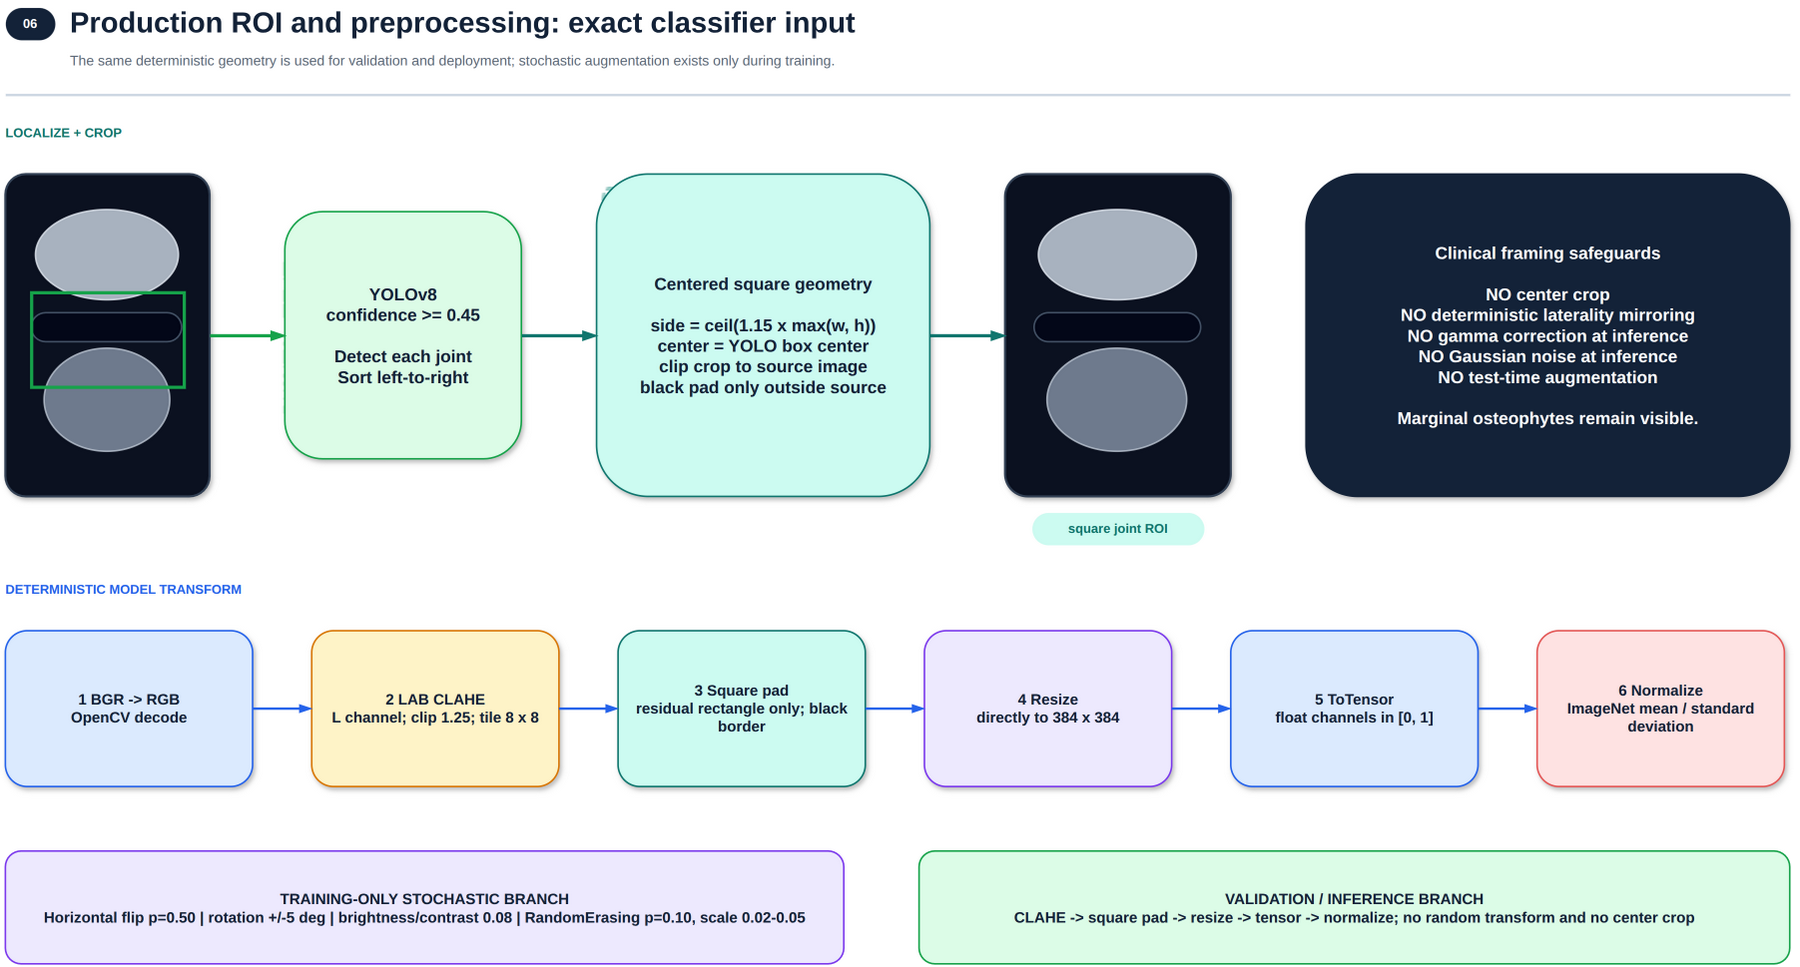

The diagram above was exported from draw.io. Its source (the exported page's mxGraphModel, read from the mxfile embedded in the PNG):
<mxGraphModel dx="1422" dy="794" grid="1" gridSize="10" guides="1" tooltips="1" connect="1" arrows="1" fold="1" page="1" pageScale="1" pageWidth="1800" pageHeight="980" math="0" shadow="0">
  <root>
    <mxCell id="0" />
    <mxCell id="1" parent="0" />
    <mxCell id="n2" value="06" style="rounded=1;arcSize=50;whiteSpace=wrap;html=1;fillColor=#132238;strokeColor=#132238;strokeWidth=0;fontColor=#FFFFFF;fontSize=12;fontStyle=1;align=center;verticalAlign=middle;spacing=8;opacity=100;dashed=0;shadow=0;" vertex="1" parent="1">
      <mxGeometry x="70" y="45" width="46" height="30" as="geometry" />
    </mxCell>
    <mxCell id="n3" value="Production ROI and preprocessing: exact classifier input" style="rounded=1;arcSize=0;whiteSpace=wrap;html=1;fillColor=none;strokeColor=none;strokeWidth=0;fontColor=#132238;fontSize=27;fontStyle=1;align=left;verticalAlign=middle;spacing=8;opacity=100;dashed=0;shadow=0;text;overflow=hidden;spacing=0" vertex="1" parent="1">
      <mxGeometry x="130" y="38" width="1600" height="44" as="geometry" />
    </mxCell>
    <mxCell id="n4" value="The same deterministic geometry is used for validation and deployment; stochastic augmentation exists only during training." style="rounded=1;arcSize=0;whiteSpace=wrap;html=1;fillColor=none;strokeColor=none;strokeWidth=0;fontColor=#5F6B7A;fontSize=13;fontStyle=0;align=left;verticalAlign=middle;spacing=8;opacity=100;dashed=0;shadow=0;text;overflow=hidden;spacing=0" vertex="1" parent="1">
      <mxGeometry x="130" y="82" width="1600" height="34" as="geometry" />
    </mxCell>
    <mxCell id="n5" value="" style="rounded=1;arcSize=0;whiteSpace=wrap;html=1;fillColor=#CBD5E1;strokeColor=#CBD5E1;strokeWidth=0;fontColor=#132238;fontSize=14;fontStyle=0;align=center;verticalAlign=middle;spacing=8;opacity=100;dashed=0;shadow=0;" vertex="1" parent="1">
      <mxGeometry x="70" y="125" width="1660" height="2" as="geometry" />
    </mxCell>
    <mxCell id="n6" value="LOCALIZE + CROP" style="rounded=1;arcSize=0;whiteSpace=wrap;html=1;fillColor=none;strokeColor=none;strokeWidth=0;fontColor=#0F766E;fontSize=12;fontStyle=1;align=left;verticalAlign=middle;spacing=8;opacity=100;dashed=0;shadow=0;text;overflow=hidden;spacing=0" vertex="1" parent="1">
      <mxGeometry x="70" y="150" width="250" height="24" as="geometry" />
    </mxCell>
    <mxCell id="n7" value="" style="rounded=1;arcSize=10;whiteSpace=wrap;html=1;fillColor=#0B1120;strokeColor=#334155;strokeWidth=2;fontColor=#132238;fontSize=14;fontStyle=0;align=center;verticalAlign=middle;spacing=8;opacity=100;dashed=0;shadow=1;" vertex="1" parent="1">
      <mxGeometry x="70" y="200" width="190" height="300" as="geometry" />
    </mxCell>
    <mxCell id="n8" value="" style="ellipse;whiteSpace=wrap;html=1;fillColor=#CBD5E1;strokeColor=#E2E8F0;strokeWidth=1.5;fontColor=#132238;fontSize=14;fontStyle=0;align=center;verticalAlign=middle;spacing=8;opacity=82;dashed=0;shadow=0;" vertex="1" parent="1">
      <mxGeometry x="98" y="233" width="133" height="84" as="geometry" />
    </mxCell>
    <mxCell id="n9" value="" style="ellipse;whiteSpace=wrap;html=1;fillColor=#94A3B8;strokeColor=#CBD5E1;strokeWidth=1.5;fontColor=#132238;fontSize=14;fontStyle=0;align=center;verticalAlign=middle;spacing=8;opacity=72;dashed=0;shadow=0;" vertex="1" parent="1">
      <mxGeometry x="106" y="362" width="117" height="96" as="geometry" />
    </mxCell>
    <mxCell id="n10" value="" style="rounded=1;arcSize=50;whiteSpace=wrap;html=1;fillColor=#020617;strokeColor=#475569;strokeWidth=1.5;fontColor=#132238;fontSize=14;fontStyle=0;align=center;verticalAlign=middle;spacing=8;opacity=95;dashed=0;shadow=0;" vertex="1" parent="1">
      <mxGeometry x="94" y="329" width="140" height="27" as="geometry" />
    </mxCell>
    <mxCell id="n11" value="" style="rounded=1;arcSize=0;whiteSpace=wrap;html=1;fillColor=none;strokeColor=#16A34A;strokeWidth=3;fontColor=#132238;fontSize=14;fontStyle=0;align=center;verticalAlign=middle;spacing=8;opacity=100;dashed=0;shadow=0;" vertex="1" parent="1">
      <mxGeometry x="94" y="310" width="142" height="88" as="geometry" />
    </mxCell>
    <mxCell id="n12" value="YOLOv8&#10;confidence &gt;= 0.45&#10;&#10;Detect each joint&#10;Sort left-to-right" style="rounded=1;arcSize=16;whiteSpace=wrap;html=1;fillColor=#DCFCE7;strokeColor=#16A34A;strokeWidth=1.5;fontColor=#132238;fontSize=16;fontStyle=1;align=center;verticalAlign=middle;spacing=8;opacity=100;dashed=0;shadow=1;" vertex="1" parent="1">
      <mxGeometry x="330" y="235" width="220" height="230" as="geometry" />
    </mxCell>
    <mxCell id="n13" value="Centered square geometry&#10;&#10;side = ceil(1.15 x max(w, h))&#10;center = YOLO box center&#10;clip crop to source image&#10;black pad only outside source" style="rounded=1;arcSize=16;whiteSpace=wrap;html=1;fillColor=#CCFBF1;strokeColor=#0F766E;strokeWidth=1.5;fontColor=#132238;fontSize=16;fontStyle=1;align=center;verticalAlign=middle;spacing=8;opacity=100;dashed=0;shadow=1;" vertex="1" parent="1">
      <mxGeometry x="620" y="200" width="310" height="300" as="geometry" />
    </mxCell>
    <mxCell id="n14" value="" style="rounded=1;arcSize=10;whiteSpace=wrap;html=1;fillColor=#0B1120;strokeColor=#334155;strokeWidth=2;fontColor=#132238;fontSize=14;fontStyle=0;align=center;verticalAlign=middle;spacing=8;opacity=100;dashed=0;shadow=1;" vertex="1" parent="1">
      <mxGeometry x="1000" y="200" width="210" height="300" as="geometry" />
    </mxCell>
    <mxCell id="n15" value="" style="ellipse;whiteSpace=wrap;html=1;fillColor=#CBD5E1;strokeColor=#E2E8F0;strokeWidth=1.5;fontColor=#132238;fontSize=14;fontStyle=0;align=center;verticalAlign=middle;spacing=8;opacity=82;dashed=0;shadow=0;" vertex="1" parent="1">
      <mxGeometry x="1031" y="233" width="147" height="84" as="geometry" />
    </mxCell>
    <mxCell id="n16" value="" style="ellipse;whiteSpace=wrap;html=1;fillColor=#94A3B8;strokeColor=#CBD5E1;strokeWidth=1.5;fontColor=#132238;fontSize=14;fontStyle=0;align=center;verticalAlign=middle;spacing=8;opacity=72;dashed=0;shadow=0;" vertex="1" parent="1">
      <mxGeometry x="1039" y="362" width="130" height="96" as="geometry" />
    </mxCell>
    <mxCell id="n17" value="" style="rounded=1;arcSize=50;whiteSpace=wrap;html=1;fillColor=#020617;strokeColor=#475569;strokeWidth=1.5;fontColor=#132238;fontSize=14;fontStyle=0;align=center;verticalAlign=middle;spacing=8;opacity=95;dashed=0;shadow=0;" vertex="1" parent="1">
      <mxGeometry x="1027" y="329" width="155" height="27" as="geometry" />
    </mxCell>
    <mxCell id="n18" value="square joint ROI" style="rounded=1;arcSize=50;whiteSpace=wrap;html=1;fillColor=#CCFBF1;strokeColor=#CCFBF1;strokeWidth=0;fontColor=#0F766E;fontSize=12;fontStyle=1;align=center;verticalAlign=middle;spacing=8;opacity=100;dashed=0;shadow=0;" vertex="1" parent="1">
      <mxGeometry x="1025" y="515" width="160" height="30" as="geometry" />
    </mxCell>
    <mxCell id="e19" value="" style="edgeStyle=orthogonalEdgeStyle;rounded=1;orthogonalLoop=1;jettySize=auto;html=1;strokeColor=#16A34A;strokeWidth=3;dashed=0;endArrow=blockThin;endFill=1;exitX=1;exitY=0.5;exitDx=0;exitDy=0;entryX=0;entryY=0.5;entryDx=0;entryDy=0;fontColor=#5F6B7A;fontSize=12;labelBackgroundColor=#FFFFFF;" edge="1" parent="1" source="n7" target="n12">
      <mxGeometry relative="1" as="geometry" />
    </mxCell>
    <mxCell id="e20" value="" style="edgeStyle=orthogonalEdgeStyle;rounded=1;orthogonalLoop=1;jettySize=auto;html=1;strokeColor=#0F766E;strokeWidth=3;dashed=0;endArrow=blockThin;endFill=1;exitX=1;exitY=0.5;exitDx=0;exitDy=0;entryX=0;entryY=0.5;entryDx=0;entryDy=0;fontColor=#5F6B7A;fontSize=12;labelBackgroundColor=#FFFFFF;" edge="1" parent="1" source="n12" target="n13">
      <mxGeometry relative="1" as="geometry" />
    </mxCell>
    <mxCell id="e21" value="" style="edgeStyle=orthogonalEdgeStyle;rounded=1;orthogonalLoop=1;jettySize=auto;html=1;strokeColor=#0F766E;strokeWidth=3;dashed=0;endArrow=blockThin;endFill=1;exitX=1;exitY=0.5;exitDx=0;exitDy=0;entryX=0;entryY=0.5;entryDx=0;entryDy=0;fontColor=#5F6B7A;fontSize=12;labelBackgroundColor=#FFFFFF;" edge="1" parent="1" source="n13" target="n14">
      <mxGeometry relative="1" as="geometry" />
    </mxCell>
    <mxCell id="n22" value="Clinical framing safeguards&#10;&#10;NO center crop&#10;NO deterministic laterality mirroring&#10;NO gamma correction at inference&#10;NO Gaussian noise at inference&#10;NO test-time augmentation&#10;&#10;Marginal osteophytes remain visible." style="rounded=1;arcSize=16;whiteSpace=wrap;html=1;fillColor=#132238;strokeColor=#132238;strokeWidth=1.5;fontColor=#FFFFFF;fontSize=16;fontStyle=1;align=center;verticalAlign=middle;spacing=8;opacity=100;dashed=0;shadow=1;" vertex="1" parent="1">
      <mxGeometry x="1280" y="200" width="450" height="300" as="geometry" />
    </mxCell>
    <mxCell id="n23" value="DETERMINISTIC MODEL TRANSFORM" style="rounded=1;arcSize=0;whiteSpace=wrap;html=1;fillColor=none;strokeColor=none;strokeWidth=0;fontColor=#2563EB;fontSize=12;fontStyle=1;align=left;verticalAlign=middle;spacing=8;opacity=100;dashed=0;shadow=0;text;overflow=hidden;spacing=0" vertex="1" parent="1">
      <mxGeometry x="70" y="575" width="300" height="24" as="geometry" />
    </mxCell>
    <mxCell id="n24" value="1  BGR -&gt; RGB&#10;OpenCV decode" style="rounded=1;arcSize=14;whiteSpace=wrap;html=1;fillColor=#DBEAFE;strokeColor=#2563EB;strokeWidth=1.5;fontColor=#132238;fontSize=14;fontStyle=1;align=center;verticalAlign=middle;spacing=8;opacity=100;dashed=0;shadow=1;" vertex="1" parent="1">
      <mxGeometry x="70" y="625" width="230" height="145" as="geometry" />
    </mxCell>
    <mxCell id="n25" value="2  LAB CLAHE&#10;L channel; clip 1.25; tile 8 x 8" style="rounded=1;arcSize=14;whiteSpace=wrap;html=1;fillColor=#FEF3C7;strokeColor=#D97706;strokeWidth=1.5;fontColor=#132238;fontSize=14;fontStyle=1;align=center;verticalAlign=middle;spacing=8;opacity=100;dashed=0;shadow=1;" vertex="1" parent="1">
      <mxGeometry x="355" y="625" width="230" height="145" as="geometry" />
    </mxCell>
    <mxCell id="n26" value="3  Square pad&#10;residual rectangle only; black border" style="rounded=1;arcSize=14;whiteSpace=wrap;html=1;fillColor=#CCFBF1;strokeColor=#0F766E;strokeWidth=1.5;fontColor=#132238;fontSize=14;fontStyle=1;align=center;verticalAlign=middle;spacing=8;opacity=100;dashed=0;shadow=1;" vertex="1" parent="1">
      <mxGeometry x="640" y="625" width="230" height="145" as="geometry" />
    </mxCell>
    <mxCell id="n27" value="4  Resize&#10;directly to 384 x 384" style="rounded=1;arcSize=14;whiteSpace=wrap;html=1;fillColor=#EDE9FE;strokeColor=#7C3AED;strokeWidth=1.5;fontColor=#132238;fontSize=14;fontStyle=1;align=center;verticalAlign=middle;spacing=8;opacity=100;dashed=0;shadow=1;" vertex="1" parent="1">
      <mxGeometry x="925" y="625" width="230" height="145" as="geometry" />
    </mxCell>
    <mxCell id="n28" value="5  ToTensor&#10;float channels in [0, 1]" style="rounded=1;arcSize=14;whiteSpace=wrap;html=1;fillColor=#DBEAFE;strokeColor=#2563EB;strokeWidth=1.5;fontColor=#132238;fontSize=14;fontStyle=1;align=center;verticalAlign=middle;spacing=8;opacity=100;dashed=0;shadow=1;" vertex="1" parent="1">
      <mxGeometry x="1210" y="625" width="230" height="145" as="geometry" />
    </mxCell>
    <mxCell id="n29" value="6  Normalize&#10;ImageNet mean / standard deviation" style="rounded=1;arcSize=14;whiteSpace=wrap;html=1;fillColor=#FEE2E2;strokeColor=#E45756;strokeWidth=1.5;fontColor=#132238;fontSize=14;fontStyle=1;align=center;verticalAlign=middle;spacing=8;opacity=100;dashed=0;shadow=1;" vertex="1" parent="1">
      <mxGeometry x="1495" y="625" width="230" height="145" as="geometry" />
    </mxCell>
    <mxCell id="e30" value="" style="edgeStyle=orthogonalEdgeStyle;rounded=1;orthogonalLoop=1;jettySize=auto;html=1;strokeColor=#2563EB;strokeWidth=2.2;dashed=0;endArrow=blockThin;endFill=1;exitX=1;exitY=0.5;exitDx=0;exitDy=0;entryX=0;entryY=0.5;entryDx=0;entryDy=0;fontColor=#5F6B7A;fontSize=12;labelBackgroundColor=#FFFFFF;" edge="1" parent="1" source="n24" target="n25">
      <mxGeometry relative="1" as="geometry" />
    </mxCell>
    <mxCell id="e31" value="" style="edgeStyle=orthogonalEdgeStyle;rounded=1;orthogonalLoop=1;jettySize=auto;html=1;strokeColor=#2563EB;strokeWidth=2.2;dashed=0;endArrow=blockThin;endFill=1;exitX=1;exitY=0.5;exitDx=0;exitDy=0;entryX=0;entryY=0.5;entryDx=0;entryDy=0;fontColor=#5F6B7A;fontSize=12;labelBackgroundColor=#FFFFFF;" edge="1" parent="1" source="n25" target="n26">
      <mxGeometry relative="1" as="geometry" />
    </mxCell>
    <mxCell id="e32" value="" style="edgeStyle=orthogonalEdgeStyle;rounded=1;orthogonalLoop=1;jettySize=auto;html=1;strokeColor=#2563EB;strokeWidth=2.2;dashed=0;endArrow=blockThin;endFill=1;exitX=1;exitY=0.5;exitDx=0;exitDy=0;entryX=0;entryY=0.5;entryDx=0;entryDy=0;fontColor=#5F6B7A;fontSize=12;labelBackgroundColor=#FFFFFF;" edge="1" parent="1" source="n26" target="n27">
      <mxGeometry relative="1" as="geometry" />
    </mxCell>
    <mxCell id="e33" value="" style="edgeStyle=orthogonalEdgeStyle;rounded=1;orthogonalLoop=1;jettySize=auto;html=1;strokeColor=#2563EB;strokeWidth=2.2;dashed=0;endArrow=blockThin;endFill=1;exitX=1;exitY=0.5;exitDx=0;exitDy=0;entryX=0;entryY=0.5;entryDx=0;entryDy=0;fontColor=#5F6B7A;fontSize=12;labelBackgroundColor=#FFFFFF;" edge="1" parent="1" source="n27" target="n28">
      <mxGeometry relative="1" as="geometry" />
    </mxCell>
    <mxCell id="e34" value="" style="edgeStyle=orthogonalEdgeStyle;rounded=1;orthogonalLoop=1;jettySize=auto;html=1;strokeColor=#2563EB;strokeWidth=2.2;dashed=0;endArrow=blockThin;endFill=1;exitX=1;exitY=0.5;exitDx=0;exitDy=0;entryX=0;entryY=0.5;entryDx=0;entryDy=0;fontColor=#5F6B7A;fontSize=12;labelBackgroundColor=#FFFFFF;" edge="1" parent="1" source="n28" target="n29">
      <mxGeometry relative="1" as="geometry" />
    </mxCell>
    <mxCell id="n35" value="TRAINING-ONLY STOCHASTIC BRANCH&#10;Horizontal flip p=0.50 | rotation +/-5 deg | brightness/contrast 0.08 | RandomErasing p=0.10, scale 0.02-0.05" style="rounded=1;arcSize=14;whiteSpace=wrap;html=1;fillColor=#EDE9FE;strokeColor=#7C3AED;strokeWidth=1.5;fontColor=#132238;fontSize=14;fontStyle=1;align=center;verticalAlign=middle;spacing=8;opacity=100;dashed=0;shadow=0;" vertex="1" parent="1">
      <mxGeometry x="70" y="830" width="780" height="105" as="geometry" />
    </mxCell>
    <mxCell id="n36" value="VALIDATION / INFERENCE BRANCH&#10;CLAHE -&gt; square pad -&gt; resize -&gt; tensor -&gt; normalize; no random transform and no center crop" style="rounded=1;arcSize=14;whiteSpace=wrap;html=1;fillColor=#DCFCE7;strokeColor=#16A34A;strokeWidth=1.5;fontColor=#132238;fontSize=14;fontStyle=1;align=center;verticalAlign=middle;spacing=8;opacity=100;dashed=0;shadow=0;" vertex="1" parent="1">
      <mxGeometry x="920" y="830" width="810" height="105" as="geometry" />
    </mxCell>
  </root>
</mxGraphModel>